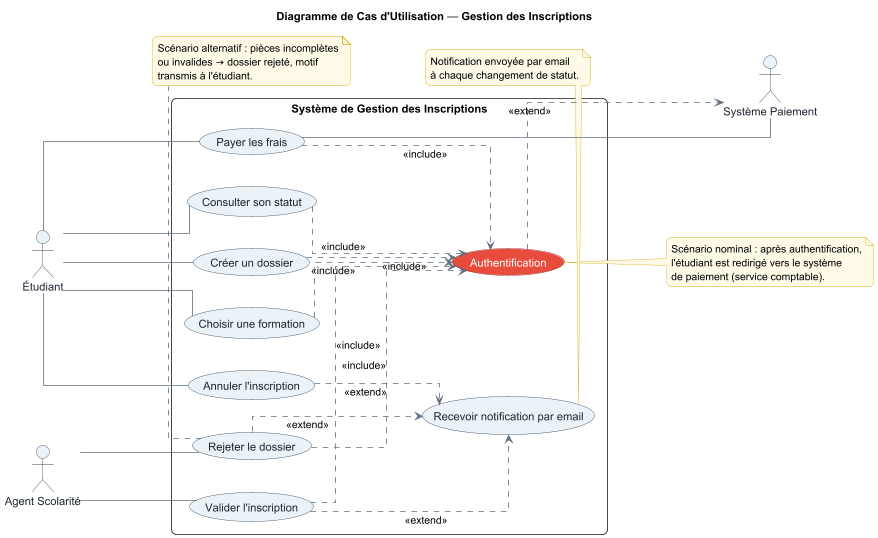

The diagram above was rendered by PlantUML. Its source (embedded in the PNG):
@startuml UseCase_GestionInscription
left to right direction
skinparam linetype ortho
skinparam shadowing false
skinparam roundCorner 12
skinparam nodesep 40
skinparam ranksep 90
skinparam backgroundColor #FFFFFF

skinparam actor {
  BackgroundColor #EAF2F8
  BorderColor #2E4053
  FontColor #1B2631
}
skinparam usecase {
  BackgroundColor #EAF2F8
  BorderColor #2E4053
  FontColor #1B2631
  ArrowColor #5D6D7E
}
skinparam note {
  BackgroundColor #FEF9E7
  BorderColor #D4AC0D
}

title Diagramme de Cas d'Utilisation — Gestion des Inscriptions

actor "Étudiant"       as Etudiant
actor "Agent Scolarité" as Agent
actor "Système Paiement" as SysPaiement

rectangle "Système de Gestion des Inscriptions" {
  usecase "Créer un dossier"                as UC1
  usecase "Choisir une formation"           as UC2
  usecase "Payer les frais"                 as UC3
  usecase "Consulter son statut"            as UC4
  usecase "Annuler l'inscription"           as UC8
  usecase "Valider l'inscription"           as UC5
  usecase "Rejeter le dossier"              as UC6
  usecase "Authentification"                as UCAuth #E74C3C;line:8B0000;text:white
  usecase "Recevoir notification par email" as UC7
}

' ---- Étudiant : cas d'utilisation regroupés dans l'ordre du flux ----
Etudiant -- UC1
Etudiant -- UC2
Etudiant -- UC3
Etudiant -- UC4
Etudiant -- UC8

' ---- Agent scolarité ----
Agent -- UC5
Agent -- UC6

' ---- Inclusions vers Authentification (regroupées, moins de croisements) ----
UC1 ..> UCAuth : <<include>>
UC2 ..> UCAuth : <<include>>
UC3 ..> UCAuth : <<include>>
UC4 ..> UCAuth : <<include>>
UC5 ..> UCAuth : <<include>>
UC6 ..> UCAuth : <<include>>

' ---- Paiement externe ----
UC3 -- SysPaiement
UCAuth ..> SysPaiement : <<extend>>

' ---- Extensions (scénarios alternatifs) ----
UC5 ..> UC7 : <<extend>>
UC6 ..> UC7 : <<extend>>
UC8 ..> UC7 : <<extend>>

note right of UCAuth
  Scénario nominal : après authentification,
  l'étudiant est redirigé vers le système
  de paiement (service comptable).
end note

note bottom of UC6
  Scénario alternatif : pièces incomplètes
  ou invalides → dossier rejeté, motif
  transmis à l'étudiant.
end note

note bottom of UC7
  Notification envoyée par email
  à chaque changement de statut.
end note

@enduml